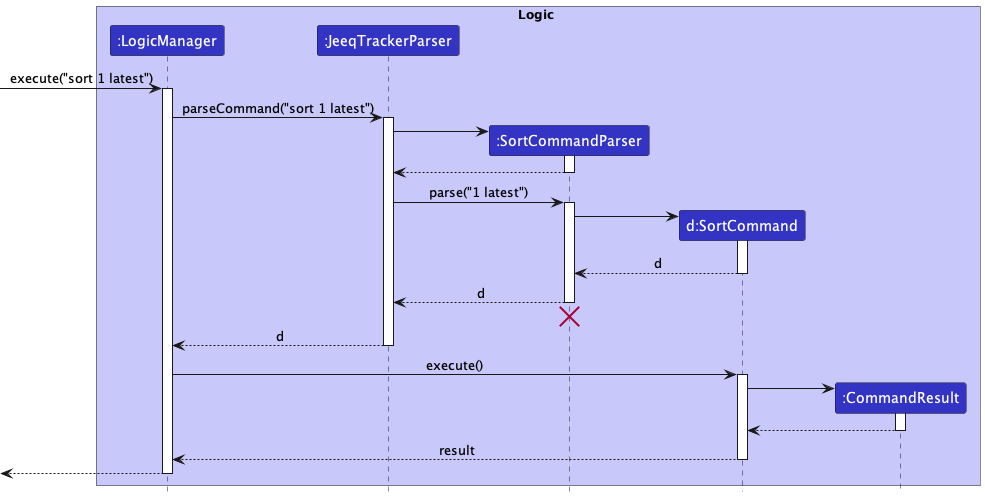

The diagram above was rendered by PlantUML. Its source (embedded in the PNG):
@startuml
!include style.puml

box Logic LOGIC_COLOR_T1
participant ":LogicManager" as LogicManager LOGIC_COLOR
participant ":JeeqTrackerParser" as JeeqTrackerParser LOGIC_COLOR
participant ":SortCommandParser" as SortCommandParser LOGIC_COLOR
participant "d:SortCommand" as SortCommand LOGIC_COLOR
participant ":CommandResult" as CommandResult LOGIC_COLOR
end box

[-> LogicManager : execute("sort 1 latest")
activate LogicManager

LogicManager -> JeeqTrackerParser : parseCommand("sort 1 latest")
activate JeeqTrackerParser

create SortCommandParser
JeeqTrackerParser -> SortCommandParser
activate SortCommandParser

SortCommandParser --> JeeqTrackerParser
deactivate SortCommandParser

JeeqTrackerParser -> SortCommandParser : parse("1 latest")
activate SortCommandParser

create SortCommand
SortCommandParser -> SortCommand
activate SortCommand

SortCommand --> SortCommandParser : d
deactivate SortCommand

SortCommandParser --> JeeqTrackerParser : d
deactivate SortCommandParser
'Hidden arrow to position the destroy marker below the end of the activation bar.
SortCommandParser -[hidden]-> JeeqTrackerParser
destroy SortCommandParser

JeeqTrackerParser --> LogicManager : d
deactivate JeeqTrackerParser

LogicManager -> SortCommand : execute()
activate SortCommand

create CommandResult
SortCommand -> CommandResult
activate CommandResult

CommandResult --> SortCommand
deactivate CommandResult

SortCommand --> LogicManager : result
deactivate SortCommand

[<--LogicManager
deactivate LogicManager
@enduml